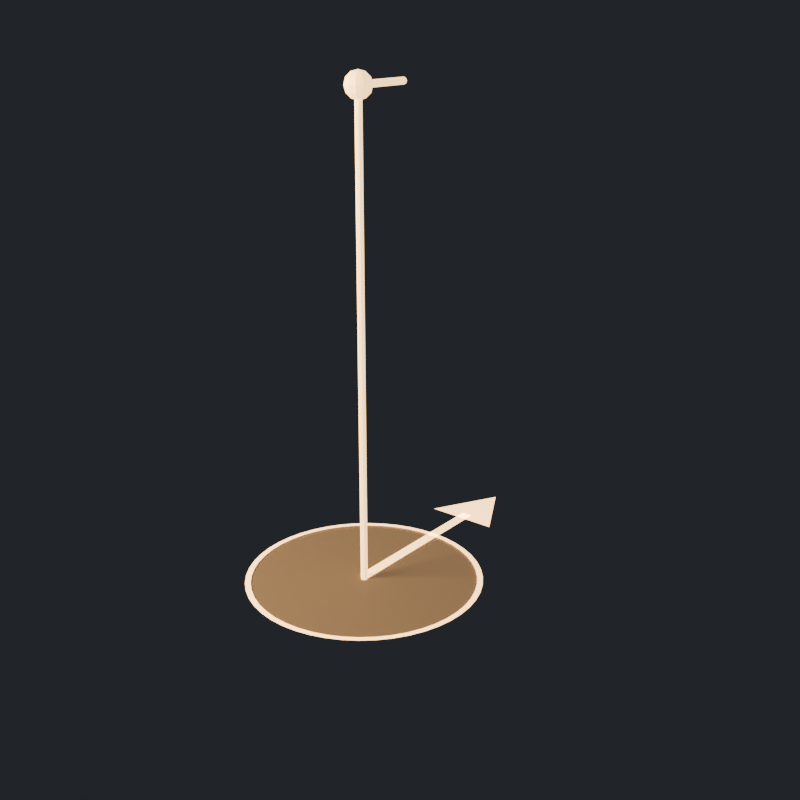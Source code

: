 # Source: player_start_marker.blend  (saved by Blender 5.3.9; exported with 4.5.12 LTS)
import bpy
from mathutils import Matrix  # noqa: F401  (used for matrix-valued properties, if any)

bpy.ops.wm.read_factory_settings(use_empty=True)
scene = bpy.context.scene
scene.name = 'PlayerStartAsset'

# ---- collections
col_stubby_playerstart = bpy.data.collections.new('STUBBY_PlayerStart'); scene.collection.children.link(col_stubby_playerstart)

# ---- materials (node trees are filled in below, after node groups)
mat_playerstart_line = bpy.data.materials.new('PlayerStart_Line')
mat_playerstart_line.diffuse_color = (1.0, 0.6514, 0.3231, 1.0)
mat_playerstart_fill = bpy.data.materials.new('PlayerStart_Fill')
mat_playerstart_fill.surface_render_method = 'BLENDED'
mat_playerstart_fill.blend_method = 'BLEND'
mat_playerstart_fill.diffuse_color = (1.0, 0.6514, 0.3231, 1.0)

# ---- material node trees
mat_playerstart_line.use_nodes = True; mat_playerstart_line.node_tree.nodes.clear()
_N = mat_playerstart_line.node_tree.nodes; _L = mat_playerstart_line.node_tree.links
n0 = _N.new('ShaderNodeBsdfPrincipled'); n0.name = 'Principled BSDF'; n0.location = (-200, 100)
n0.inputs[0].default_value = (1.0, 0.6514, 0.3231, 1.0)
n0.inputs[10].default_value = 0.005
n0.inputs[27].default_value = (1.0, 0.6514, 0.3231, 1.0)
n0.inputs[28].default_value = 2.0
n1 = _N.new('ShaderNodeOutputMaterial'); n1.name = 'Material Output'; n1.location = (200, 100)
_L.new(n0.outputs[0], n1.inputs[0])
n1.is_active_output = True
mat_playerstart_fill.use_nodes = True; mat_playerstart_fill.node_tree.nodes.clear()
_N = mat_playerstart_fill.node_tree.nodes; _L = mat_playerstart_fill.node_tree.links
n0 = _N.new('ShaderNodeBsdfPrincipled'); n0.name = 'Principled BSDF'; n0.location = (-200, 100)
n0.inputs[0].default_value = (1.0, 0.6514, 0.3231, 1.0)
n0.inputs[4].default_value = 0.18
n0.inputs[10].default_value = 0.005
n0.inputs[27].default_value = (1.0, 0.6514, 0.3231, 1.0)
n0.inputs[28].default_value = 0.6
n1 = _N.new('ShaderNodeOutputMaterial'); n1.name = 'Material Output'; n1.location = (200, 100)
_L.new(n0.outputs[0], n1.inputs[0])
n1.is_active_output = True

# ---- world
world_playerstart_previewworld = bpy.data.worlds.new('PlayerStart_PreviewWorld'); scene.world = world_playerstart_previewworld
world_playerstart_previewworld.use_nodes = True; world_playerstart_previewworld.node_tree.nodes.clear()
_N = world_playerstart_previewworld.node_tree.nodes; _L = world_playerstart_previewworld.node_tree.links
n0 = _N.new('ShaderNodeBackground'); n0.name = 'Background'; n0.location = (-200, 100)
n0.inputs[0].default_value = (0.05, 0.055, 0.065, 1.0)
n0.inputs[1].default_value = 0.6
n1 = _N.new('ShaderNodeOutputWorld'); n1.name = 'World Output'; n1.location = (200, 100)
_L.new(n0.outputs[0], n1.inputs[0])
n1.is_active_output = True

# ---- cameras
cam_playerstart_previewcamera = bpy.data.cameras.new('PlayerStart_PreviewCamera')

# ---- lights
light_playerstart_previewkey = bpy.data.lights.new('PlayerStart_PreviewKey', 'AREA')
light_playerstart_previewkey.color = (1.0, 0.82, 0.62)
light_playerstart_previewkey.energy = 180.0
light_playerstart_previewkey.size = 1.2

# ---- meshes
me_playerstart_footprint = bpy.data.meshes.new('PlayerStart_Footprint')
me_playerstart_footprint.from_pydata([(0.41, 0.0, 0.01), (0.4065, 0.05352, 0.01), (0.396, 0.1061, 0.01), (0.3788, 0.1569, 0.01), (0.3551, 0.205, 0.01), (0.3253, 0.2496, 0.01), (0.2899, 0.2899, 0.01), (0.2496, 0.3253, 0.01), (0.205, 0.3551, 0.01), (0.1569, 0.3788, 0.01), (0.1061, 0.396, 0.01), (0.05352, 0.4065, 0.01), (2.511e-17, 0.41, 0.01), (-0.05352, 0.4065, 0.01), (-0.1061, 0.396, 0.01), (-0.1569, 0.3788, 0.01), (-0.205, 0.3551, 0.01), (-0.2496, 0.3253, 0.01), (-0.2899, 0.2899, 0.01), (-0.3253, 0.2496, 0.01), (-0.3551, 0.205, 0.01), (-0.3788, 0.1569, 0.01), (-0.396, 0.1061, 0.01), (-0.4065, 0.05352, 0.01), (-0.41, 5.021e-17, 0.01), (-0.4065, -0.05352, 0.01), (-0.396, -0.1061, 0.01), (-0.3788, -0.1569, 0.01), (-0.3551, -0.205, 0.01), (-0.3253, -0.2496, 0.01), (-0.2899, -0.2899, 0.01), (-0.2496, -0.3253, 0.01), (-0.205, -0.3551, 0.01), (-0.1569, -0.3788, 0.01), (-0.1061, -0.396, 0.01), (-0.05352, -0.4065, 0.01), (-7.532e-17, -0.41, 0.01), (0.05352, -0.4065, 0.01), (0.1061, -0.396, 0.01), (0.1569, -0.3788, 0.01), (0.205, -0.3551, 0.01), (0.2496, -0.3253, 0.01), (0.2899, -0.2899, 0.01), (0.3253, -0.2496, 0.01), (0.3551, -0.205, 0.01), (0.3788, -0.1569, 0.01), (0.396, -0.1061, 0.01), (0.4065, -0.05352, 0.01), (0.39, 0.0, 0.01), (0.3867, 0.05091, 0.01), (0.3767, 0.1009, 0.01), (0.3603, 0.1492, 0.01), (0.3377, 0.195, 0.01), (0.3094, 0.2374, 0.01), (0.2758, 0.2758, 0.01), (0.2374, 0.3094, 0.01), (0.195, 0.3377, 0.01), (0.1492, 0.3603, 0.01), (0.1009, 0.3767, 0.01), (0.05091, 0.3867, 0.01), (2.388e-17, 0.39, 0.01), (-0.05091, 0.3867, 0.01), (-0.1009, 0.3767, 0.01), (-0.1492, 0.3603, 0.01), (-0.195, 0.3377, 0.01), (-0.2374, 0.3094, 0.01), (-0.2758, 0.2758, 0.01), (-0.3094, 0.2374, 0.01), (-0.3377, 0.195, 0.01), (-0.3603, 0.1492, 0.01), (-0.3767, 0.1009, 0.01), (-0.3867, 0.05091, 0.01), (-0.39, 4.776e-17, 0.01), (-0.3867, -0.05091, 0.01), (-0.3767, -0.1009, 0.01), (-0.3603, -0.1492, 0.01), (-0.3377, -0.195, 0.01), (-0.3094, -0.2374, 0.01), (-0.2758, -0.2758, 0.01), (-0.2374, -0.3094, 0.01), (-0.195, -0.3377, 0.01), (-0.1492, -0.3603, 0.01), (-0.1009, -0.3767, 0.01), (-0.05091, -0.3867, 0.01), (-7.164e-17, -0.39, 0.01), (0.05091, -0.3867, 0.01), (0.1009, -0.3767, 0.01), (0.1492, -0.3603, 0.01), (0.195, -0.3377, 0.01), (0.2374, -0.3094, 0.01), (0.2758, -0.2758, 0.01), (0.3094, -0.2374, 0.01), (0.3377, -0.195, 0.01), (0.3603, -0.1492, 0.01), (0.3767, -0.1009, 0.01), (0.3867, -0.05091, 0.01)], [], [(48, 49, 1, 0), (49, 50, 2, 1), (50, 51, 3, 2), (51, 52, 4, 3), (52, 53, 5, 4), (53, 54, 6, 5), (54, 55, 7, 6), (55, 56, 8, 7), (56, 57, 9, 8), (57, 58, 10, 9), (58, 59, 11, 10), (59, 60, 12, 11), (60, 61, 13, 12), (61, 62, 14, 13), (62, 63, 15, 14), (63, 64, 16, 15), (64, 65, 17, 16), (65, 66, 18, 17), (66, 67, 19, 18), (67, 68, 20, 19), (68, 69, 21, 20), (69, 70, 22, 21), (70, 71, 23, 22), (71, 72, 24, 23), (72, 73, 25, 24), (73, 74, 26, 25), (74, 75, 27, 26), (75, 76, 28, 27), (76, 77, 29, 28), (77, 78, 30, 29), (78, 79, 31, 30), (79, 80, 32, 31), (80, 81, 33, 32), (81, 82, 34, 33), (82, 83, 35, 34), (83, 84, 36, 35), (84, 85, 37, 36), (85, 86, 38, 37), (86, 87, 39, 38), (87, 88, 40, 39), (88, 89, 41, 40), (89, 90, 42, 41), (90, 91, 43, 42), (91, 92, 44, 43), (92, 93, 45, 44), (93, 94, 46, 45), (94, 95, 47, 46), (95, 48, 0, 47)])
me_playerstart_footprint.materials.append(mat_playerstart_line)
me_playerstart_footprint.update()
me_playerstart_footprintfill = bpy.data.meshes.new('PlayerStart_FootprintFill')
me_playerstart_footprintfill.from_pydata([(0.0, 0.0, 0.005), (0.4, 0.0, 0.005), (0.3966, 0.05221, 0.005), (0.3864, 0.1035, 0.005), (0.3696, 0.1531, 0.005), (0.3464, 0.2, 0.005), (0.3173, 0.2435, 0.005), (0.2828, 0.2828, 0.005), (0.2435, 0.3173, 0.005), (0.2, 0.3464, 0.005), (0.1531, 0.3696, 0.005), (0.1035, 0.3864, 0.005), (0.05221, 0.3966, 0.005), (2.449e-17, 0.4, 0.005), (-0.05221, 0.3966, 0.005), (-0.1035, 0.3864, 0.005), (-0.1531, 0.3696, 0.005), (-0.2, 0.3464, 0.005), (-0.2435, 0.3173, 0.005), (-0.2828, 0.2828, 0.005), (-0.3173, 0.2435, 0.005), (-0.3464, 0.2, 0.005), (-0.3696, 0.1531, 0.005), (-0.3864, 0.1035, 0.005), (-0.3966, 0.05221, 0.005), (-0.4, 4.899e-17, 0.005), (-0.3966, -0.05221, 0.005), (-0.3864, -0.1035, 0.005), (-0.3696, -0.1531, 0.005), (-0.3464, -0.2, 0.005), (-0.3173, -0.2435, 0.005), (-0.2828, -0.2828, 0.005), (-0.2435, -0.3173, 0.005), (-0.2, -0.3464, 0.005), (-0.1531, -0.3696, 0.005), (-0.1035, -0.3864, 0.005), (-0.05221, -0.3966, 0.005), (-7.348e-17, -0.4, 0.005), (0.05221, -0.3966, 0.005), (0.1035, -0.3864, 0.005), (0.1531, -0.3696, 0.005), (0.2, -0.3464, 0.005), (0.2435, -0.3173, 0.005), (0.2828, -0.2828, 0.005), (0.3173, -0.2435, 0.005), (0.3464, -0.2, 0.005), (0.3696, -0.1531, 0.005), (0.3864, -0.1035, 0.005), (0.3966, -0.05221, 0.005)], [], [(0, 1, 2), (0, 2, 3), (0, 3, 4), (0, 4, 5), (0, 5, 6), (0, 6, 7), (0, 7, 8), (0, 8, 9), (0, 9, 10), (0, 10, 11), (0, 11, 12), (0, 12, 13), (0, 13, 14), (0, 14, 15), (0, 15, 16), (0, 16, 17), (0, 17, 18), (0, 18, 19), (0, 19, 20), (0, 20, 21), (0, 21, 22), (0, 22, 23), (0, 23, 24), (0, 24, 25), (0, 25, 26), (0, 26, 27), (0, 27, 28), (0, 28, 29), (0, 29, 30), (0, 30, 31), (0, 31, 32), (0, 32, 33), (0, 33, 34), (0, 34, 35), (0, 35, 36), (0, 36, 37), (0, 37, 38), (0, 38, 39), (0, 39, 40), (0, 40, 41), (0, 41, 42), (0, 42, 43), (0, 43, 44), (0, 44, 45), (0, 45, 46), (0, 46, 47), (0, 47, 48), (0, 48, 1)])
me_playerstart_footprintfill.materials.append(mat_playerstart_fill)
me_playerstart_footprintfill.update()
me_playerstart_facing = bpy.data.meshes.new('PlayerStart_Facing')
me_playerstart_facing.from_pydata([(-0.02, 0.0, 0.01), (0.02, 0.0, 0.01), (0.02, 0.62, 0.01), (-0.02, 0.62, 0.01), (-0.13, 0.58, 0.01), (0.13, 0.58, 0.01), (0.0, 0.82, 0.01)], [], [(0, 1, 2, 3), (4, 5, 6)])
me_playerstart_facing.materials.append(mat_playerstart_line)
me_playerstart_facing.update()
me_playerstart_eye = bpy.data.meshes.new('PlayerStart_Eye')
me_playerstart_eye.from_pydata([(0.008485, 0.008485, 0.0), (0.0, 0.012, 0.0), (-0.008485, 0.008485, 0.0), (-0.012, 0.0, 0.0), (-0.008485, -0.008485, 0.0), (0.0, -0.012, 0.0), (0.008485, -0.008485, 0.0), (0.012, 0.0, 0.0), (0.008485, 0.008485, 1.65), (0.0, 0.012, 1.65), (-0.008485, 0.008485, 1.65), (-0.012, 0.0, 1.65), (-0.008485, -0.008485, 1.65), (0.0, -0.012, 1.65), (0.008485, -0.008485, 1.65), (0.012, 0.0, 1.65), (0.008485, 0.0, 1.658), (0.012, 0.0, 1.65), (0.008485, 0.0, 1.642), (0.0, 0.0, 1.638), (-0.008485, 0.0, 1.642), (-0.012, 0.0, 1.65), (-0.008485, 0.0, 1.658), (0.0, 0.0, 1.662), (0.008485, 0.22, 1.658), (0.012, 0.22, 1.65), (0.008485, 0.22, 1.642), (0.0, 0.22, 1.638), (-0.008485, 0.22, 1.642), (-0.012, 0.22, 1.65), (-0.008485, 0.22, 1.658), (0.0, 0.22, 1.662), (0.0, 0.0, 1.695), (0.0, 0.0225, 1.689), (0.0, 0.03897, 1.673), (0.0, 0.045, 1.65), (0.0, 0.03897, 1.627), (0.0, 0.0225, 1.611), (0.0, 0.0, 1.605), (0.01125, 0.01949, 1.689), (0.01949, 0.03375, 1.673), (0.0225, 0.03897, 1.65), (0.01949, 0.03375, 1.627), (0.01125, 0.01949, 1.611), (0.01949, 0.01125, 1.689), (0.03375, 0.01949, 1.673), (0.03897, 0.0225, 1.65), (0.03375, 0.01949, 1.627), (0.01949, 0.01125, 1.611), (0.0225, 0.0, 1.689), (0.03897, -1.863e-09, 1.673), (0.045, 0.0, 1.65), (0.03897, -1.863e-09, 1.627), (0.0225, 0.0, 1.611), (0.01949, -0.01125, 1.689), (0.03375, -0.01949, 1.673), (0.03897, -0.0225, 1.65), (0.03375, -0.01949, 1.627), (0.01949, -0.01125, 1.611), (0.01125, -0.01949, 1.689), (0.01949, -0.03375, 1.673), (0.0225, -0.03897, 1.65), (0.01949, -0.03375, 1.627), (0.01125, -0.01949, 1.611), (0.0, -0.0225, 1.689), (-3.725e-09, -0.03897, 1.673), (0.0, -0.045, 1.65), (-3.725e-09, -0.03897, 1.627), (0.0, -0.0225, 1.611), (-0.01125, -0.01949, 1.689), (-0.01949, -0.03375, 1.673), (-0.0225, -0.03897, 1.65), (-0.01949, -0.03375, 1.627), (-0.01125, -0.01949, 1.611), (-0.01949, -0.01125, 1.689), (-0.03375, -0.01949, 1.673), (-0.03897, -0.0225, 1.65), (-0.03375, -0.01949, 1.627), (-0.01949, -0.01125, 1.611), (-0.0225, 0.0, 1.689), (-0.03897, 5.588e-09, 1.673), (-0.045, 0.0, 1.65), (-0.03897, 5.588e-09, 1.627), (-0.0225, 0.0, 1.611), (-0.01949, 0.01125, 1.689), (-0.03375, 0.01949, 1.673), (-0.03897, 0.0225, 1.65), (-0.03375, 0.01949, 1.627), (-0.01949, 0.01125, 1.611), (-0.01125, 0.01949, 1.689), (-0.01949, 0.03375, 1.673), (-0.0225, 0.03897, 1.65), (-0.01949, 0.03375, 1.627), (-0.01125, 0.01949, 1.611)], [], [(0, 1, 9, 8), (1, 2, 10, 9), (2, 3, 11, 10), (3, 4, 12, 11), (4, 5, 13, 12), (5, 6, 14, 13), (6, 7, 15, 14), (7, 0, 8, 15), (16, 17, 25, 24), (17, 18, 26, 25), (18, 19, 27, 26), (19, 20, 28, 27), (20, 21, 29, 28), (21, 22, 30, 29), (22, 23, 31, 30), (23, 16, 24, 31), (38, 37, 43), (36, 35, 41, 42), (34, 33, 39, 40), (37, 36, 42, 43), (35, 34, 40, 41), (33, 32, 39), (43, 42, 47, 48), (41, 40, 45, 46), (39, 32, 44), (38, 43, 48), (42, 41, 46, 47), (40, 39, 44, 45), (48, 47, 52, 53), (46, 45, 50, 51), (44, 32, 49), (38, 48, 53), (47, 46, 51, 52), (45, 44, 49, 50), (53, 52, 57, 58), (51, 50, 55, 56), (49, 32, 54), (38, 53, 58), (52, 51, 56, 57), (50, 49, 54, 55), (58, 57, 62, 63), (56, 55, 60, 61), (54, 32, 59), (38, 58, 63), (57, 56, 61, 62), (55, 54, 59, 60), (61, 60, 65, 66), (59, 32, 64), (38, 63, 68), (62, 61, 66, 67), (60, 59, 64, 65), (63, 62, 67, 68), (64, 32, 69), (38, 68, 73), (67, 66, 71, 72), (65, 64, 69, 70), (68, 67, 72, 73), (66, 65, 70, 71), (38, 73, 78), (72, 71, 76, 77), (70, 69, 74, 75), (73, 72, 77, 78), (71, 70, 75, 76), (69, 32, 74), (38, 78, 83), (77, 76, 81, 82), (75, 74, 79, 80), (78, 77, 82, 83), (76, 75, 80, 81), (74, 32, 79), (38, 83, 88), (82, 81, 86, 87), (80, 79, 84, 85), (83, 82, 87, 88), (81, 80, 85, 86), (79, 32, 84), (87, 86, 91, 92), (85, 84, 89, 90), (88, 87, 92, 93), (86, 85, 90, 91), (84, 32, 89), (38, 88, 93), (90, 89, 33, 34), (93, 92, 36, 37), (91, 90, 34, 35), (89, 32, 33), (38, 93, 37), (92, 91, 35, 36)])
me_playerstart_eye.materials.append(mat_playerstart_line)
me_playerstart_eye.update()

# ---- objects
ob_playerstart_previewkey = bpy.data.objects.new('PlayerStart_PreviewKey', light_playerstart_previewkey)
ob_playerstart_previewcamera = bpy.data.objects.new('PlayerStart_PreviewCamera', cam_playerstart_previewcamera)
ob_playerstart_root = bpy.data.objects.new('PlayerStart_Root', None)
ob_playerstart_footprint = bpy.data.objects.new('PlayerStart_Footprint', me_playerstart_footprint)
ob_playerstart_footprintfill = bpy.data.objects.new('PlayerStart_FootprintFill', me_playerstart_footprintfill)
ob_playerstart_facing = bpy.data.objects.new('PlayerStart_Facing', me_playerstart_facing)
ob_playerstart_eye = bpy.data.objects.new('PlayerStart_Eye', me_playerstart_eye)

# ---- transforms, parenting, visibility, modifiers, constraints
ob_playerstart_previewkey.location = (-1.4, -1.9, 2.1)
ob_playerstart_previewkey.rotation_euler = (1.067, 2.741e-08, -0.635)
ob_playerstart_previewcamera.location = (2.2, -2.6, 1.9)
ob_playerstart_previewcamera.rotation_euler = (1.221, -7.511e-08, 0.666)
ob_playerstart_root.location = (0.0, 0.0, 0.0)
ob_playerstart_footprint.parent = ob_playerstart_root
ob_playerstart_footprint.location = (0.0, 0.0, 0.0)
ob_playerstart_footprintfill.parent = ob_playerstart_root
ob_playerstart_footprintfill.location = (0.0, 0.0, 0.0)
ob_playerstart_facing.parent = ob_playerstart_root
ob_playerstart_facing.location = (0.0, 0.0, 0.0)
ob_playerstart_eye.parent = ob_playerstart_root
ob_playerstart_eye.location = (0.0, 0.0, 0.0)

# ---- collection membership
scene.collection.objects.link(ob_playerstart_previewkey)
scene.collection.objects.link(ob_playerstart_previewcamera)
col_stubby_playerstart.objects.link(ob_playerstart_root)
col_stubby_playerstart.objects.link(ob_playerstart_footprint)
col_stubby_playerstart.objects.link(ob_playerstart_footprintfill)
col_stubby_playerstart.objects.link(ob_playerstart_facing)
col_stubby_playerstart.objects.link(ob_playerstart_eye)

# ---- scene / render settings (as saved in the file)
scene.camera = ob_playerstart_previewcamera
scene.frame_start = 1; scene.frame_end = 250; scene.frame_set(1)
scene.render.engine = 'CYCLES'
scene.render.image_settings.exr_codec = 'NONE'
scene.render.resolution_x = 768
scene.render.resolution_y = 768
scene.render.use_bake_clear = False
scene.render.bake_margin = 0
scene.render.bake_bias = 0.0
scene.render.bake_samples = 0
scene.render.simplify_subdivision_render = 0
scene.render.simplify_child_particles_render = 0.0
scene.render.compositor_device = 'GPU'
scene.cycles.samples = 48
scene.eevee.use_volume_custom_range = False
scene.eevee.gtao_distance = 0.0
scene.eevee.use_fast_gi = False
scene.eevee.fast_gi_thickness_near = 0.1
scene.eevee.fast_gi_thickness_far = 0.0
scene.eevee.ray_tracing_options.screen_trace_thickness = 0.1
scene.view_settings.look = 'AgX - Medium High Contrast'
bpy.context.view_layer.update()
